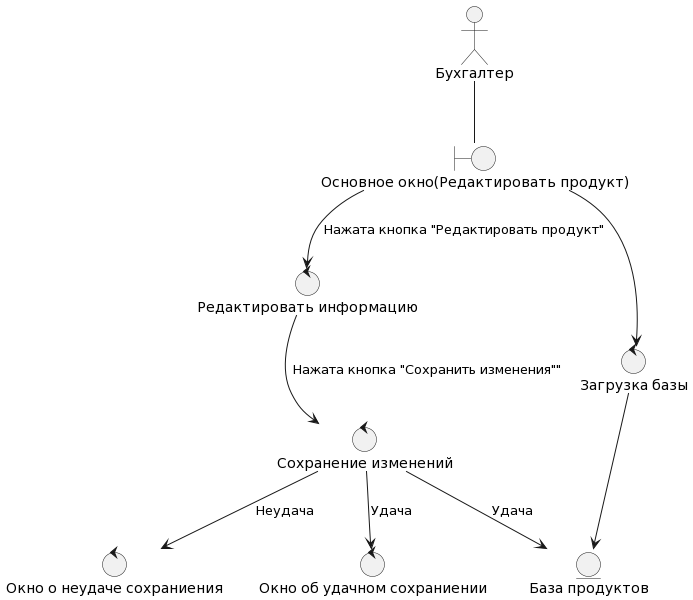

The diagram above was rendered by PlantUML. Its source (embedded in the PNG):
@startuml
actor "Бухгалтер" as Worker

boundary "Основное окно(Редактировать продукт)" as MainWindow

control "Редактировать информацию" as ChangeInfoProduct
control "Окно о неудаче сохраниения" as UnsuccessfulChangeProductWindow
control "Окно об удачном сохраниении" as SuccessfulChangeProductWindow
control "Сохранение изменений" as SaveChangeProduct
control "Загрузка базы" as LoadDatabase

entity "База продуктов" as DatabaseProduct

MainWindow --> ChangeInfoProduct : "Нажата кнопка "Редактировать продукт""
ChangeInfoProduct --> SaveChangeProduct : "Нажата кнопка "Сохранить изменения"""
MainWindow --> LoadDatabase
SaveChangeProduct --> UnsuccessfulChangeProductWindow : "Неудача"
SaveChangeProduct --> SuccessfulChangeProductWindow : "Удача"
SaveChangeProduct --> DatabaseProduct : "Удача"
LoadDatabase --> DatabaseProduct

Worker -- MainWindow
@enduml